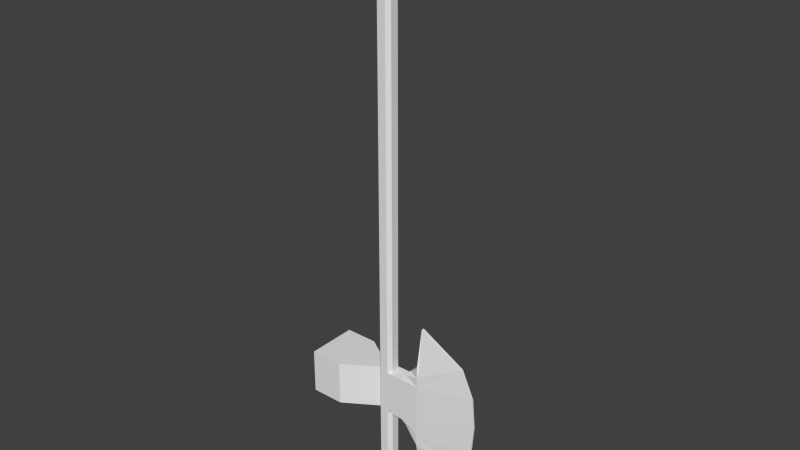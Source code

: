 # Source: poleaxe_1.blend  (saved by Blender 2.69.0; exported with 4.5.12 LTS)
import bpy
from mathutils import Matrix  # noqa: F401  (used for matrix-valued properties, if any)

bpy.ops.wm.read_factory_settings(use_empty=True)
scene = bpy.context.scene
scene.name = 'Scene'

# ---- collections
col_collection_1 = bpy.data.collections.new('Collection 1'); scene.collection.children.link(col_collection_1)

# ---- materials (node trees are filled in below, after node groups)
mat_material = bpy.data.materials.new('Material')
mat_material.alpha_threshold = 0.0
mat_material.use_transparent_shadow = False
mat_material.roughness = 0.5
mat_material.line_color = (0.0, 0.0, 0.0, 1.0)

# ---- material node trees

# ---- world
world_world = bpy.data.worlds.new('World'); scene.world = world_world
world_world.color = (0.05088, 0.05088, 0.05088)
world_world.use_sun_shadow = False
world_world.sun_shadow_jitter_overblur = 0.0
world_world.cycles.sampling_method = 'MANUAL'
world_world.cycles.sample_map_resolution = 256

# ---- meshes
me_cube = bpy.data.meshes.new('Cube')
me_cube.from_pydata([(2.597, -24.11, -0.9345), (2.597, -24.11, 1.066), (2.597, -29.98, -0.9345), (2.597, -29.98, 1.066), (5.006, -24.11, -0.9345), (5.006, -24.11, 1.066), (5.006, -29.98, -0.9345), (5.006, -29.98, 1.066), (3.643, -22.59, -0.4365), (3.643, -22.59, 0.5676), (5.006, -21.42, -0.9345), (5.006, -21.42, 1.066), (3.643, -31.58, -0.4365), (3.643, -31.58, 0.5676), (5.006, -32.8, -0.9345), (5.006, -32.8, 1.066), (12.65, -23.05, -0.02321), (12.65, -23.05, 0.1543), (12.65, -31.04, -0.02321), (12.65, -31.04, 0.1543), (5.058, -16.3, -0.1234), (5.058, -16.3, 0.2545), (5.058, -37.92, -0.1234), (5.058, -37.92, 0.2545), (0.8043, 33.81, -0.4806), (0.3504, 33.81, -0.9345), (0.3504, -24.11, -0.9345), (0.8043, -24.11, -0.4806), (1.258, -24.11, -0.9345), (0.8043, -24.56, -0.9345), (-0.7418, 33.81, -0.9345), (-1.196, 33.81, -0.4806), (0.8043, 33.81, 0.6117), (0.3504, 33.81, 1.066), (0.3504, -24.11, 1.066), (0.8043, -24.11, 0.6117), (1.258, -24.11, 1.066), (0.8043, -24.56, 1.066), (-0.7418, 33.81, 1.066), (-1.196, 33.81, 0.6117), (0.8043, -29.98, 0.6117), (0.3504, -29.98, 1.066), (0.8043, -29.98, -0.4806), (0.3504, -29.98, -0.9345), (0.8043, -29.53, -0.9345), (1.258, -29.98, -0.9345), (0.8043, -29.53, 1.066), (1.258, -29.98, 1.066), (0.3504, -37.26, 1.066), (0.8043, -37.26, 0.6117), (0.3504, -37.26, -0.9345), (0.8043, -37.26, -0.4806), (-1.196, -37.26, -0.4806), (-0.7418, -37.26, -0.9345), (-1.196, -37.26, 0.6117), (-0.7418, -37.26, 1.066), (-0.7418, -24.11, -0.9345), (-1.196, -24.11, -0.4806), (-1.196, -29.98, -0.4806), (-0.7418, -29.98, -0.9345), (-0.7418, -24.11, 1.066), (-1.196, -24.11, 0.6117), (-1.196, -29.98, 0.6117), (-0.7418, -29.98, 1.066), (5.006, -22.76, 1.066), (3.12, -23.35, 0.8166), (5.006, -22.76, -0.9345), (3.12, -23.35, -0.6855), (11.0, -19.55, 0.2044), (11.0, -19.55, -0.07333), (3.12, -30.78, 0.8166), (5.006, -31.39, 1.066), (3.12, -30.78, -0.6855), (5.006, -31.39, -0.9345), (11.0, -34.61, 0.2044), (11.0, -34.61, -0.07333), (2.597, -27.04, 1.066), (2.597, -27.04, -0.9345), (5.006, -27.04, 1.066), (5.006, -27.04, -0.9345), (13.0, -27.04, 0.1543), (13.0, -27.04, -0.02321), (-5.559, -24.11, 3.397), (-5.559, -24.11, -3.266), (-5.559, -29.98, -3.266), (-5.559, -29.98, 3.397), (-9.872, -24.11, 3.397), (-9.872, -24.11, -3.266), (-9.872, -29.98, -3.266), (-9.872, -29.98, 3.397), (-0.01801, -41.02, -0.2599), (0.1297, -41.02, -0.1122), (-0.5211, -41.02, -0.1122), (-0.3734, -41.02, -0.2599), (-0.01801, -41.02, 0.391), (0.1297, -41.02, 0.2433), (-0.5211, -41.02, 0.2433), (-0.3734, -41.02, 0.391), (-0.7418, -27.04, -0.9345), (-1.196, -27.04, -0.4806), (-0.7418, -27.04, 1.066), (-1.196, -27.04, 0.6117), (-5.559, -27.04, 3.397), (-5.559, -27.04, -3.266), (-9.872, -27.04, 3.397), (-9.872, -27.04, -3.266), (0.3504, 4.848, 1.066), (0.8043, 4.848, 0.6117), (-0.7418, 4.848, 1.066), (0.8043, 4.848, -0.4806), (0.3504, 4.848, -0.9345), (-1.196, 4.848, 0.6117), (-1.196, 4.848, -0.4806), (-0.7418, 4.848, -0.9345)], [(45, 47), (28, 36)], [(12, 13, 70, 72), (71, 74, 19, 7), (77, 0, 4, 79), (59, 43, 50, 53), (12, 14, 15, 13), (102, 104, 89, 85), (3, 7, 78, 76), (106, 108, 60, 34), (76, 78, 5, 1), (66, 67, 8, 10), (100, 101, 62, 63), (72, 73, 14, 12), (73, 6, 18, 75), (11, 21, 20, 10), (54, 96, 97, 55), (80, 19, 18, 81), (101, 102, 85, 62), (66, 10, 20, 69), (5, 64, 65, 1), (79, 4, 16, 81), (48, 94, 95, 49), (72, 70, 3, 2), (74, 23, 22, 75), (78, 80, 17, 5), (49, 95, 91, 51), (83, 82, 61, 57), (40, 47, 46, 41), (26, 27, 28, 29), (42, 43, 44, 45), (109, 27, 26, 110), (70, 13, 15, 71), (34, 37, 36, 35), (50, 43, 42, 51), (98, 59, 58, 99), (112, 31, 30, 113), (48, 49, 40, 41), (59, 53, 52, 58), (110, 26, 56, 113), (63, 62, 54, 55), (4, 0, 67, 66), (111, 108, 38, 39), (17, 80, 81, 16), (4, 66, 69, 16), (3, 70, 71, 7), (15, 23, 74, 71), (2, 6, 73, 72), (14, 73, 75, 22), (36, 1, 0, 28, 27, 35), (2, 77, 79, 6), (55, 97, 94, 48), (94, 97, 96, 95), (6, 79, 81, 18), (60, 61, 101, 100), (76, 1, 36, 37), (111, 39, 31, 112), (99, 58, 84, 103), (105, 104, 86, 87), (92, 96, 54, 52), (103, 84, 88, 105), (34, 60, 100, 37), (53, 50, 90, 93), (47, 3, 76, 46), (52, 53, 93, 92), (50, 51, 91, 90), (41, 46, 100, 63), (37, 100, 46, 76), (90, 91, 92, 93), (56, 98, 99, 57), (57, 99, 103, 83), (85, 89, 88, 84), (83, 103, 105, 87), (77, 29, 28, 0), (45, 44, 77, 2), (43, 59, 98, 44), (26, 29, 98, 56), (29, 77, 44, 98), (88, 89, 104, 105), (87, 86, 82, 83), (82, 86, 104, 102), (40, 49, 51, 42), (62, 85, 84, 58), (52, 54, 62, 58), (107, 106, 34, 35), (61, 82, 102, 101), (107, 35, 27, 109), (38, 33, 32, 39), (64, 68, 21, 11), (20, 21, 68, 69), (5, 17, 68, 64), (19, 74, 75, 18), (69, 68, 17, 16), (22, 23, 15, 14), (64, 11, 9, 65), (63, 55, 48, 41), (7, 19, 80, 78), (9, 11, 10, 8), (65, 9, 8, 67), (2, 3, 47, 40, 42, 45), (1, 65, 67, 0), (95, 96, 92, 91), (25, 30, 31, 24), (39, 32, 24, 31), (33, 38, 108, 106), (24, 109, 110, 25), (57, 112, 113, 56), (25, 110, 113, 30), (61, 60, 108, 111), (61, 111, 112, 57), (32, 33, 106, 107), (32, 107, 109, 24)])
_uv = me_cube.uv_layers.new(name='UVMap')
_uv.uv.foreach_set('vector', [0.7859, 0.04406, 0.7628, 0.04406, 0.7571, 0.02219, 0.7916, 0.02219, 0.4035, 0.1847, 0.3298, 0.04589, 0.4117, 0.008176, 0.4359, 0.1847, 0.1322, 0.9416, 0.1995, 0.9416, 0.1995, 0.9968, 0.1322, 0.9968, 0.5184, 0.4536, 0.5181, 0.4801, 0.3551, 0.4757, 0.3562, 0.4533, 0.7859, 0.04406, 0.7973, 0.08608, 0.7514, 0.08608, 0.7628, 0.04406, 0.2519, 0.5749, 0.153, 0.5749, 0.153, 0.5076, 0.2519, 0.5076, 0.7751, 0.7345, 0.7751, 0.6793, 0.8424, 0.6793, 0.8424, 0.7345, 0.664, 0.8544, 0.664, 0.8794, 0.0003078, 0.8794, 0.0003079, 0.8544, 0.8424, 0.7345, 0.8424, 0.6793, 0.9097, 0.6793, 0.9097, 0.7345, 0.2303, 0.9974, 0.2179, 0.9536, 0.2368, 0.9646, 0.2611, 0.9997, 0.7278, 0.7972, 0.7192, 0.8091, 0.6646, 0.7697, 0.6733, 0.7578, 0.04575, 0.9535, 0.03258, 0.9974, 0.0003078, 0.9997, 0.02599, 0.9645, 0.4035, 0.1853, 0.4359, 0.1854, 0.4117, 0.3619, 0.3298, 0.3242, 0.9083, 0.9409, 0.7902, 0.9222, 0.7902, 0.9135, 0.9083, 0.8948, 0.3534, 0.4166, 0.2668, 0.4404, 0.2652, 0.4355, 0.3507, 0.4023, 0.4528, 0.9198, 0.3614, 0.9197, 0.3614, 0.9157, 0.4528, 0.9157, 0.9446, 0.5264, 0.8946, 0.634, 0.8336, 0.6057, 0.8835, 0.4981, 0.6013, 0.1853, 0.6321, 0.1853, 0.7508, 0.1887, 0.675, 0.3242, 0.9097, 0.6793, 0.9405, 0.6787, 0.9281, 0.7225, 0.9097, 0.7345, 0.5032, 0.1854, 0.5705, 0.1854, 0.5947, 0.3619, 0.5032, 0.3697, 0.3446, 0.5283, 0.2619, 0.4801, 0.2643, 0.4755, 0.3487, 0.5135, 0.7916, 0.02219, 0.7571, 0.02219, 0.7514, 0.000308, 0.7973, 0.0003078, 0.2718, 0.9208, 0.1169, 0.9219, 0.1169, 0.9133, 0.2718, 0.9145, 0.5032, 0.1847, 0.5032, 0.0003078, 0.5947, 0.00817, 0.5705, 0.1847, 0.3487, 0.5135, 0.2643, 0.4755, 0.2673, 0.4674, 0.3534, 0.4897, 0.7514, 0.3424, 0.8336, 0.2137, 0.8835, 0.3213, 0.8701, 0.3424, 0.5338, 0.4932, 0.5216, 0.5032, 0.519, 0.4876, 0.5313, 0.4775, 0.7023, 0.4832, 0.7085, 0.4971, 0.7008, 0.5079, 0.6924, 0.4958, 0.5591, 0.4964, 0.5655, 0.4827, 0.5752, 0.4954, 0.5667, 0.5077, 0.664, 0.8147, 0.0003082, 0.8147, 0.0003083, 0.7999, 0.664, 0.7999, 0.7559, 0.7226, 0.7362, 0.7116, 0.7105, 0.6764, 0.7428, 0.6787, 0.519, 0.4303, 0.5337, 0.4303, 0.5411, 0.443, 0.5264, 0.443, 0.3551, 0.4757, 0.5181, 0.4801, 0.5177, 0.4953, 0.3534, 0.4897, 0.6341, 0.4599, 0.5676, 0.4581, 0.568, 0.4436, 0.6342, 0.4454, 0.0003084, 0.6006, 0.664, 0.6006, 0.664, 0.6153, 0.0003084, 0.6153, 0.3446, 0.5283, 0.3487, 0.5135, 0.5166, 0.5217, 0.5158, 0.5371, 0.5184, 0.4536, 0.3562, 0.4533, 0.3558, 0.4396, 0.5184, 0.4384, 0.664, 0.7999, 0.0003083, 0.7999, 0.0003084, 0.7749, 0.664, 0.7749, 0.5175, 0.3967, 0.5179, 0.412, 0.3534, 0.4166, 0.3507, 0.4023, 0.1995, 0.9968, 0.1995, 0.9416, 0.2179, 0.9536, 0.2303, 0.9974, 0.0003078, 0.7345, 0.0003079, 0.7198, 0.664, 0.7198, 0.664, 0.7345, 0.5447, 0.9198, 0.4528, 0.9198, 0.4528, 0.9157, 0.5447, 0.9157, 0.5705, 0.1854, 0.6013, 0.1853, 0.675, 0.3242, 0.5947, 0.3619, 0.7751, 0.7345, 0.7559, 0.7226, 0.7428, 0.6787, 0.7751, 0.6793, 0.3712, 0.1847, 0.2525, 0.1814, 0.3298, 0.04589, 0.4035, 0.1847, 0.06492, 0.9416, 0.06492, 0.9968, 0.03258, 0.9974, 0.04575, 0.9535, 0.3712, 0.1853, 0.4035, 0.1853, 0.3298, 0.3242, 0.2525, 0.1887, 0.7452, 0.5053, 0.7453, 0.537, 0.698, 0.5371, 0.7008, 0.5079, 0.7085, 0.4971, 0.7336, 0.4949, 0.06492, 0.9416, 0.1322, 0.9416, 0.1322, 0.9968, 0.06492, 0.9968, 0.3507, 0.4023, 0.2652, 0.4355, 0.2613, 0.4274, 0.3439, 0.3772, 0.2525, 0.4615, 0.253, 0.4529, 0.2568, 0.4495, 0.2559, 0.4653, 0.4359, 0.1854, 0.5032, 0.1854, 0.5032, 0.3697, 0.4117, 0.3619, 0.7824, 0.8366, 0.7738, 0.8485, 0.7192, 0.8091, 0.7278, 0.7972, 0.7726, 0.7352, 0.8272, 0.7746, 0.8092, 0.7994, 0.7947, 0.8018, 0.0003085, 0.5755, 0.664, 0.5756, 0.664, 0.6006, 0.0003084, 0.6006, 0.8701, 0.4097, 0.8701, 0.477, 0.7514, 0.477, 0.7514, 0.4097, 0.153, 0.2876, 0.0003082, 0.2876, 0.0003085, 0.2203, 0.153, 0.2203, 0.2685, 0.4488, 0.2668, 0.4404, 0.3534, 0.4166, 0.3558, 0.4396, 0.2519, 0.2876, 0.2519, 0.3549, 0.153, 0.3549, 0.153, 0.2876, 0.797, 0.8163, 0.7824, 0.8366, 0.7278, 0.7972, 0.7947, 0.8018, 0.3562, 0.4533, 0.3551, 0.4757, 0.2682, 0.4624, 0.2688, 0.4538, 0.6031, 0.401, 0.6031, 0.3704, 0.6704, 0.3704, 0.6135, 0.4114, 0.3558, 0.4396, 0.3562, 0.4533, 0.2688, 0.4538, 0.2685, 0.4488, 0.3551, 0.4757, 0.3534, 0.4897, 0.2673, 0.4674, 0.2682, 0.4624, 0.6879, 0.7375, 0.7024, 0.7352, 0.7278, 0.7972, 0.6733, 0.7578, 0.7947, 0.8018, 0.7278, 0.7972, 0.7024, 0.7352, 0.7726, 0.7352, 0.2682, 0.4624, 0.2645, 0.4658, 0.2654, 0.45, 0.2688, 0.4538, 0.7005, 0.4587, 0.6341, 0.4599, 0.6342, 0.4454, 0.7003, 0.4442, 0.8701, 0.3424, 0.8701, 0.4097, 0.7514, 0.4097, 0.7514, 0.3424, 0.2519, 0.5076, 0.153, 0.5076, 0.153, 0.3549, 0.2519, 0.3549, 0.2519, 0.2203, 0.2519, 0.2876, 0.153, 0.2876, 0.153, 0.2203, 0.6339, 0.5338, 0.6924, 0.4958, 0.7008, 0.5079, 0.698, 0.5371, 0.5667, 0.5077, 0.5752, 0.4954, 0.6339, 0.5338, 0.5697, 0.5371, 0.5655, 0.4827, 0.5676, 0.4581, 0.6341, 0.4599, 0.5752, 0.4954, 0.7023, 0.4832, 0.6924, 0.4958, 0.6341, 0.4599, 0.7005, 0.4587, 0.6924, 0.4958, 0.6339, 0.5338, 0.5752, 0.4954, 0.6341, 0.4599, 0.153, 0.3549, 0.0003078, 0.3549, 0.0003082, 0.2876, 0.153, 0.2876, 0.153, 0.2203, 0.153, 0.06761, 0.2519, 0.06761, 0.2519, 0.2203, 0.2519, 0.06761, 0.153, 0.06761, 0.153, 0.0003078, 0.2519, 0.0003085, 0.5166, 0.5217, 0.3487, 0.5135, 0.3534, 0.4897, 0.5177, 0.4953, 0.8835, 0.4981, 0.8336, 0.6057, 0.7514, 0.477, 0.8701, 0.477, 0.3558, 0.4396, 0.3534, 0.4166, 0.5179, 0.412, 0.5184, 0.4384, 0.664, 0.8397, 0.664, 0.8544, 0.0003079, 0.8544, 0.0003081, 0.8397, 0.8835, 0.3213, 0.8336, 0.2137, 0.8946, 0.1853, 0.9446, 0.293, 0.664, 0.8397, 0.0003081, 0.8397, 0.0003082, 0.8147, 0.664, 0.8147, 0.7099, 0.6153, 0.7099, 0.6403, 0.6995, 0.6507, 0.6995, 0.6049, 0.6013, 0.1847, 0.675, 0.04588, 0.7508, 0.1814, 0.6321, 0.1847, 0.7902, 0.9135, 0.7902, 0.9222, 0.6339, 0.921, 0.6339, 0.9146, 0.5705, 0.1847, 0.5947, 0.00817, 0.675, 0.04588, 0.6013, 0.1847, 0.3614, 0.9197, 0.2718, 0.9208, 0.2718, 0.9145, 0.3614, 0.9157, 0.6339, 0.9146, 0.6339, 0.921, 0.5447, 0.9198, 0.5447, 0.9157, 0.1169, 0.9133, 0.1169, 0.9219, 0.0003078, 0.9403, 0.0003137, 0.8948, 0.9405, 0.6787, 0.9713, 0.6764, 0.947, 0.7115, 0.9281, 0.7225, 0.5175, 0.3967, 0.3507, 0.4023, 0.3439, 0.3772, 0.5166, 0.3704, 0.4359, 0.1847, 0.4117, 0.008176, 0.5032, 0.0003078, 0.5032, 0.1847, 0.5613, 0.3818, 0.6025, 0.3704, 0.6025, 0.4162, 0.5613, 0.4048, 0.5402, 0.3761, 0.5613, 0.3818, 0.5613, 0.4048, 0.5402, 0.4105, 0.5697, 0.5371, 0.5203, 0.5371, 0.5216, 0.5032, 0.5338, 0.4932, 0.5591, 0.4964, 0.5667, 0.5077, 0.519, 0.3704, 0.5402, 0.3761, 0.5402, 0.4105, 0.519, 0.4162, 0.2559, 0.4653, 0.2568, 0.4495, 0.2654, 0.45, 0.2645, 0.4658, 0.664, 0.6403, 0.664, 0.6153, 0.6744, 0.6049, 0.6744, 0.6507, 0.6995, 0.6049, 0.6995, 0.6507, 0.6744, 0.6507, 0.6744, 0.6049, 0.664, 0.6948, 0.664, 0.7198, 0.0003079, 0.7198, 0.000308, 0.6948, 0.664, 0.655, 0.0003081, 0.655, 0.0003082, 0.6403, 0.664, 0.6403, 0.0003085, 0.7602, 0.664, 0.7602, 0.664, 0.7749, 0.0003084, 0.7749, 0.664, 0.6403, 0.0003082, 0.6403, 0.0003084, 0.6153, 0.664, 0.6153, 0.0003079, 0.8941, 0.0003078, 0.8794, 0.664, 0.8794, 0.664, 0.8941, 0.0003084, 0.7352, 0.664, 0.7352, 0.664, 0.7602, 0.0003085, 0.7602, 0.664, 0.6801, 0.664, 0.6948, 0.000308, 0.6948, 0.0003081, 0.6801, 0.664, 0.6801, 0.0003081, 0.6801, 0.0003081, 0.655, 0.664, 0.655])
me_cube.materials.append(mat_material)
me_cube.use_remesh_preserve_volume = False
me_cube.use_remesh_preserve_attributes = False
me_cube.use_mirror_vertex_groups = False
me_cube.update()

# ---- objects
ob_cube = bpy.data.objects.new('Cube', me_cube)

# ---- transforms, parenting, visibility, modifiers, constraints
ob_cube.location = (0.0, 0.0, -5.304)
ob_cube.rotation_euler = (1.571, -0.0, 0.0)
ob_cube.scale = (0.1579, 0.1579, 0.1579)
ob_cube.lock_rotations_4d = False
ob_cube.empty_display_type = 'ARROWS'
ob_cube.lineart.crease_threshold = 0.0

# ---- collection membership
col_collection_1.objects.link(ob_cube)

# ---- scene / render settings (as saved in the file)
scene.frame_start = 1; scene.frame_end = 250; scene.frame_set(0)
scene.render.engine = 'BLENDER_EEVEE_NEXT'
scene.render.image_settings.compression = 90
scene.render.resolution_percentage = 50
scene.render.dither_intensity = 0.0
scene.cycles.use_denoising = False
scene.cycles.samples = 10
scene.cycles.sampling_pattern = 'TABULATED_SOBOL'
scene.cycles.light_sampling_threshold = 0.0
scene.cycles.use_adaptive_sampling = False
scene.cycles.use_light_tree = False
scene.cycles.blur_glossy = 0.0
scene.cycles.volume_bounces = 1
scene.cycles.pixel_filter_type = 'GAUSSIAN'
scene.cycles.sample_clamp_indirect = 0.0
scene.view_settings.view_transform = 'Standard'
bpy.context.view_layer.update()

# ---- added for rendering (the .blend has no active camera and no usable light): camera, sun
cam_auto = bpy.data.cameras.new('AutoCamera')
cam_auto.lens = 50.0
cam_auto.sensor_width = 36.0
cam_auto.clip_end = 1000.0
ob_auto_camera = bpy.data.objects.new('AutoCamera', cam_auto)
scene.collection.objects.link(ob_auto_camera)
ob_auto_camera.location = (11.7199, -13.778, 3.30413)
ob_auto_camera.rotation_euler = (1.09748, -7.21219e-08, 0.694738)
scene.camera = ob_auto_camera
light_auto_sun = bpy.data.lights.new('AutoSun', 'SUN')
light_auto_sun.energy = 3.0
light_auto_sun.angle = 0.0523599
ob_auto_sun = bpy.data.objects.new('AutoSun', light_auto_sun)
scene.collection.objects.link(ob_auto_sun)
ob_auto_sun.rotation_euler = (0.872665, 0.174533, 0.523599)
bpy.context.view_layer.update()
